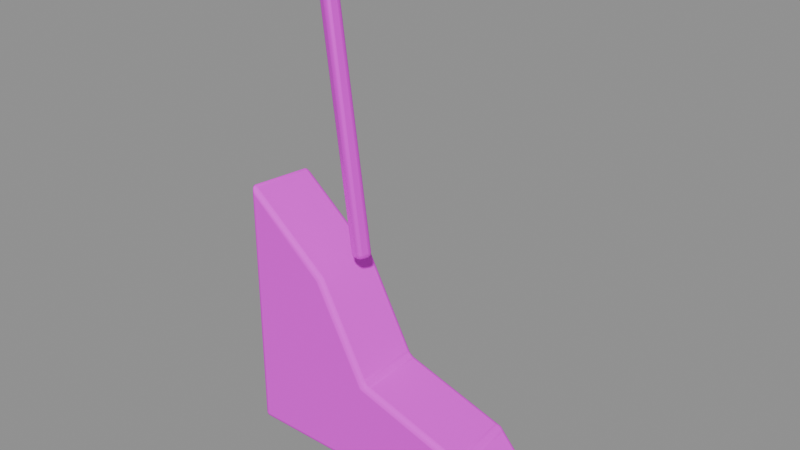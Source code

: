# Source: deep_bay_open.blend  (saved by Blender 5.3.31; exported with 4.5.12 LTS)
import bpy
from mathutils import Matrix  # noqa: F401  (used for matrix-valued properties, if any)

bpy.ops.wm.read_factory_settings(use_empty=True)
scene = bpy.context.scene
scene.name = 'Asset | deep_bay_open'

# ---- collections
col_master___deep_bay_open = bpy.data.collections.new('MASTER | deep_bay_open'); scene.collection.children.link(col_master___deep_bay_open)

# ---- images (referenced by path relative to the original .blend; pixels are not part of the script)
import os
ASSET_DIR = os.environ.get("B2B_ASSET_DIR", "")  # directory of the original .blend (textures are referenced by path, not embedded)
HERE = os.path.dirname(os.path.abspath(__file__))  # packed textures are extracted next to this script under _unpacked/

def load_image(name, relpath, width, height, colorspace="sRGB"):
    """Load a texture the original file referenced (path relative to the .blend, or extracted next to this script)."""
    p = next((c for c in (os.path.join(HERE, relpath), os.path.join(ASSET_DIR, relpath)) if relpath and os.path.exists(c)), "")
    if p:
        img = bpy.data.images.load(p, check_existing=True)
        img.name = name
    else:  # same state as the original file: an image datablock whose file is absent (Cycles renders it pink)
        img = bpy.data.images.new(name, width, height)
        img.source = "FILE"
        img.filepath = "//" + (relpath or name)
    img.colorspace_settings.name = colorspace
    return img
img_sea_cabin_timber_8x8_512_png = load_image('sea_cabin_timber_8x8_512.png', 'sea_cabin_timber_8x8_512.png', 1024, 1024, 'sRGB')

# ---- materials (node trees are filled in below, after node groups)
mat_sea_matte = bpy.data.materials.new('SEA_Matte')
mat_sea_matte.roughness = 0.74
mat_sea_metal = bpy.data.materials.new('SEA_Metal')
mat_sea_metal.roughness = 0.42

# ---- material node trees
mat_sea_matte.use_nodes = True; mat_sea_matte.node_tree.nodes.clear()
_N = mat_sea_matte.node_tree.nodes; _L = mat_sea_matte.node_tree.links
n0 = _N.new('ShaderNodeBsdfPrincipled'); n0.name = 'Principled BSDF'; n0.location = (-200, 100)
n0.inputs[2].default_value = 0.74
n0.inputs[10].default_value = 0.005
n1 = _N.new('ShaderNodeOutputMaterial'); n1.name = 'Material Output'; n1.location = (200, 100)
n2 = _N.new('ShaderNodeUVMap'); n2.name = 'UV Map'; n2.location = (0, 0)
n2.width = 160
n2.uv_map = 'PaletteUV'
n3 = _N.new('ShaderNodeTexImage'); n3.name = 'Image Texture'; n3.location = (0, 0)
n3.image = img_sea_cabin_timber_8x8_512_png
n3.interpolation = 'Closest'
_L.new(n0.outputs[0], n1.inputs[0])
_L.new(n2.outputs[0], n3.inputs[0])
_L.new(n3.outputs[0], n0.inputs[0])
n1.is_active_output = True
mat_sea_metal.use_nodes = True; mat_sea_metal.node_tree.nodes.clear()
_N = mat_sea_metal.node_tree.nodes; _L = mat_sea_metal.node_tree.links
n0 = _N.new('ShaderNodeBsdfPrincipled'); n0.name = 'Principled BSDF'; n0.location = (-200, 100)
n0.inputs[1].default_value = 0.28
n0.inputs[2].default_value = 0.42
n0.inputs[10].default_value = 0.005
n1 = _N.new('ShaderNodeOutputMaterial'); n1.name = 'Material Output'; n1.location = (200, 100)
n2 = _N.new('ShaderNodeUVMap'); n2.name = 'UV Map'; n2.location = (0, 0)
n2.width = 160
n2.uv_map = 'PaletteUV'
n3 = _N.new('ShaderNodeTexImage'); n3.name = 'Image Texture'; n3.location = (0, 0)
n3.image = img_sea_cabin_timber_8x8_512_png
n3.interpolation = 'Closest'
_L.new(n0.outputs[0], n1.inputs[0])
_L.new(n2.outputs[0], n3.inputs[0])
_L.new(n3.outputs[0], n0.inputs[0])
n1.is_active_output = True

# ---- meshes
me_remaining_lower_corner = bpy.data.meshes.new('Remaining lower corner')
me_remaining_lower_corner.from_pydata([(-0.81, -0.195, 0.0), (0.81, -0.195, 0.0), (0.51, -0.195, 0.34), (-0.08, -0.195, 0.52), (-0.35, -0.195, 1.03), (-0.81, -0.195, 1.41), (-0.7921, 0.195, 0.0143), (0.7858, 0.195, 0.0143), (0.4936, 0.195, 0.3455), (-0.08108, 0.195, 0.5208), (-0.3441, 0.195, 1.018), (-0.7921, 0.195, 1.388)], [], [(0, 1, 2, 3, 4, 5), (11, 10, 9, 8, 7, 6), (1, 0, 6, 7), (2, 1, 7, 8), (3, 2, 8, 9), (4, 3, 9, 10), (5, 4, 10, 11), (0, 5, 11, 6)])
me_remaining_lower_corner.polygons.foreach_set('use_smooth', [True] * 8)
_uv = me_remaining_lower_corner.uv_layers.new(name='PaletteUV')
_uv.uv.foreach_set('vector', [0.4725, 0.0625, 0.455, 0.09281, 0.42, 0.09281, 0.4025, 0.0625, 0.42, 0.03219, 0.455, 0.03219, 0.4725, 0.0625, 0.455, 0.09281, 0.42, 0.09281, 0.4025, 0.0625, 0.42, 0.03219, 0.455, 0.03219, 0.4725, 0.0625, 0.4375, 0.0975, 0.4025, 0.0625, 0.4375, 0.0275, 0.4725, 0.0625, 0.4375, 0.0975, 0.4025, 0.0625, 0.4375, 0.0275, 0.4725, 0.0625, 0.4375, 0.0975, 0.4025, 0.0625, 0.4375, 0.0275, 0.4725, 0.0625, 0.4375, 0.0975, 0.4025, 0.0625, 0.4375, 0.0275, 0.4725, 0.0625, 0.4375, 0.0975, 0.4025, 0.0625, 0.4375, 0.0275, 0.4725, 0.0625, 0.4375, 0.0975, 0.4025, 0.0625, 0.4375, 0.0275])
me_remaining_lower_corner.materials.append(mat_sea_matte)
me_remaining_lower_corner.update()
me_twisted_remnant_sash = bpy.data.meshes.new('Twisted remnant sash')
me_twisted_remnant_sash.from_pydata([(-0.243, 0.02322, 1.121), (-0.2726, -0.05431, 1.121), (-0.197, -0.08321, 1.139), (-0.1674, -0.005689, 1.139), (-0.5825, 0.1521, 2.721), (-0.6115, 0.0762, 2.721), (-0.5375, 0.0479, 2.739), (-0.5085, 0.1238, 2.739)], [], [(3, 2, 1, 0), (4, 5, 6, 7), (0, 1, 5, 4), (1, 2, 6, 5), (2, 3, 7, 6), (3, 0, 4, 7)])
me_twisted_remnant_sash.polygons.foreach_set('use_smooth', [True] * 6)
_uv = me_twisted_remnant_sash.uv_layers.new(name='PaletteUV')
_uv.uv.foreach_set('vector', [0.3475, 0.0625, 0.3125, 0.0975, 0.2775, 0.0625, 0.3125, 0.0275, 0.3475, 0.0625, 0.3125, 0.0975, 0.2775, 0.0625, 0.3125, 0.0275, 0.3475, 0.0625, 0.3125, 0.0975, 0.2775, 0.0625, 0.3125, 0.0275, 0.3475, 0.0625, 0.3125, 0.0975, 0.2775, 0.0625, 0.3125, 0.0275, 0.3475, 0.0625, 0.3125, 0.0975, 0.2775, 0.0625, 0.3125, 0.0275, 0.3475, 0.0625, 0.3125, 0.0975, 0.2775, 0.0625, 0.3125, 0.0275])
me_twisted_remnant_sash.materials.append(mat_sea_metal)
me_twisted_remnant_sash.update()

# ---- objects
ob_remaining_lower_corner = bpy.data.objects.new('Remaining lower corner', me_remaining_lower_corner)
ob_twisted_remnant_sash = bpy.data.objects.new('Twisted remnant sash', me_twisted_remnant_sash)

# ---- transforms, parenting, visibility, modifiers, constraints
ob_remaining_lower_corner.location = (0.0, 0.0, 0.0)
_m = ob_remaining_lower_corner.modifiers.new('Real edge rounding', 'BEVEL')
_m.width = 0.028
_m.width_pct = 0.028
_m.segments = 3
_m.harden_normals = True
_m = ob_remaining_lower_corner.modifiers.new('Weighted surface normals', 'WEIGHTED_NORMAL')
_m.keep_sharp = True
ob_twisted_remnant_sash.location = (0.0, 0.0, 0.0)
_m = ob_twisted_remnant_sash.modifiers.new('Real edge rounding', 'BEVEL')
_m.width = 0.025
_m.width_pct = 0.025
_m.segments = 3
_m.harden_normals = True
_m = ob_twisted_remnant_sash.modifiers.new('Weighted surface normals', 'WEIGHTED_NORMAL')
_m.keep_sharp = True

# ---- collection membership
col_master___deep_bay_open.objects.link(ob_remaining_lower_corner)
col_master___deep_bay_open.objects.link(ob_twisted_remnant_sash)

# ---- scene / render settings (as saved in the file)
scene.frame_start = 1; scene.frame_end = 250; scene.frame_set(1)
scene.render.engine = 'BLENDER_EEVEE_NEXT'
scene.render.image_settings.exr_codec = 'NONE'
scene.render.use_bake_clear = False
scene.render.bake_margin = 0
scene.render.bake_bias = 0.0
scene.render.bake_samples = 0
scene.render.simplify_subdivision_render = 0
scene.render.simplify_child_particles_render = 0.0
scene.render.compositor_device = 'GPU'
scene.eevee.use_volume_custom_range = False
scene.eevee.gtao_distance = 0.0
scene.eevee.use_fast_gi = False
scene.eevee.fast_gi_thickness_near = 0.1
scene.eevee.fast_gi_thickness_far = 0.0
scene.eevee.ray_tracing_options.screen_trace_thickness = 0.1
bpy.context.view_layer.update()

# ---- added for rendering (the .blend has no active camera and no usable light): camera, sun + grey world if the file has none
cam_auto = bpy.data.cameras.new('AutoCamera')
cam_auto.lens = 50.0
cam_auto.sensor_width = 36.0
cam_auto.clip_end = 1000.0
ob_auto_camera = bpy.data.objects.new('AutoCamera', cam_auto)
scene.collection.objects.link(ob_auto_camera)
ob_auto_camera.location = (2.94959, -3.54592, 3.73119)
ob_auto_camera.rotation_euler = (1.09748, -7.21219e-08, 0.694738)
scene.camera = ob_auto_camera
light_auto_sun = bpy.data.lights.new('AutoSun', 'SUN')
light_auto_sun.energy = 3.0
light_auto_sun.angle = 0.0523599
ob_auto_sun = bpy.data.objects.new('AutoSun', light_auto_sun)
scene.collection.objects.link(ob_auto_sun)
ob_auto_sun.rotation_euler = (0.872665, 0.174533, 0.523599)
if scene.world is None:
    world_auto = bpy.data.worlds.new('AutoWorld')
    world_auto.color = (0.3, 0.3, 0.3)
    scene.world = world_auto
bpy.context.view_layer.update()
